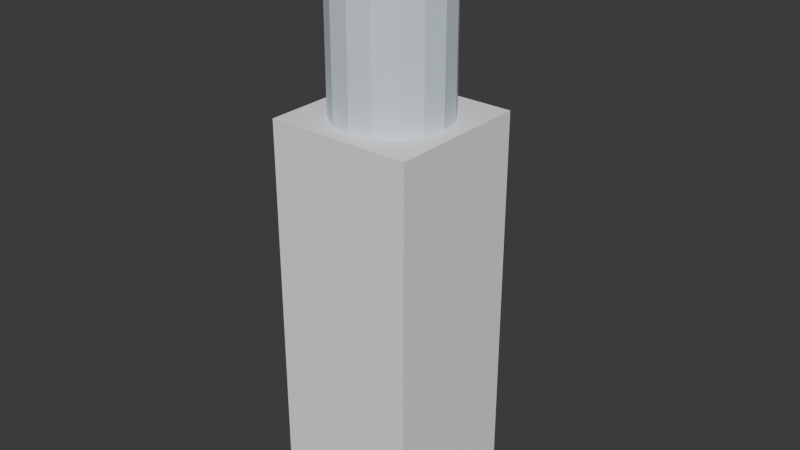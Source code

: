 # Source: ELD_DISPENSER_v01.blend  (saved by Blender 4.2.66; exported with 4.5.12 LTS)
import bpy
from mathutils import Matrix  # noqa: F401  (used for matrix-valued properties, if any)

bpy.ops.wm.read_factory_settings(use_empty=True)
scene = bpy.context.scene
scene.name = 'Scene'

# ---- collections
col_collection = bpy.data.collections.new('Collection'); scene.collection.children.link(col_collection)

# ---- materials (node trees are filled in below, after node groups)
mat_polyroom_pbr = bpy.data.materials.new('Polyroom_PBR')

# ---- material node trees
mat_polyroom_pbr.use_nodes = True; mat_polyroom_pbr.node_tree.nodes.clear()
_N = mat_polyroom_pbr.node_tree.nodes; _L = mat_polyroom_pbr.node_tree.links
n0 = _N.new('ShaderNodeOutputMaterial'); n0.name = 'Material Output'; n0.location = (300, 0)
n1 = _N.new('ShaderNodeBsdfPrincipled'); n1.name = 'Principled BSDF'; n1.location = (0, 0)
n1.inputs[2].default_value = 0.8
n2 = _N.new('ShaderNodeVertexColor'); n2.name = 'Color Attribute'; n2.location = (-300, 0)
n2.layer_name = 'Color'
_L.new(n2.outputs[0], n1.inputs[0])
_L.new(n1.outputs[0], n0.inputs[0])
n0.is_active_output = True

# ---- world
world_world = bpy.data.worlds.new('World'); scene.world = world_world
world_world.use_nodes = True; world_world.node_tree.nodes.clear()
_N = world_world.node_tree.nodes; _L = world_world.node_tree.links
n0 = _N.new('ShaderNodeOutputWorld'); n0.name = 'World Output'; n0.location = (300, 300)
n1 = _N.new('ShaderNodeBackground'); n1.name = 'Background'; n1.location = (10, 300)
n1.inputs[0].default_value = (0.05088, 0.05088, 0.05088, 1.0)
_L.new(n1.outputs[0], n0.inputs[0])
n0.is_active_output = True
world_world.color = (0.05088, 0.05088, 0.05088)
world_world.sun_shadow_jitter_overblur = 0.0

# ---- meshes
me_eld_dispenser_v01 = bpy.data.meshes.new('ELD_DISPENSER_v01')
me_eld_dispenser_v01.from_pydata([(-0.18, -0.205, 0.0), (-0.18, -0.205, 1.0), (-0.18, 0.155, 0.0), (-0.18, 0.155, 1.0), (0.18, -0.205, 0.0), (0.18, -0.205, 1.0), (0.18, 0.155, 0.0), (0.18, 0.155, 1.0), (0.0, 0.115, 1.0), (0.0, 0.115, 1.4), (0.05358, 0.1043, 1.0), (0.05358, 0.1043, 1.4), (0.09899, 0.07399, 1.0), (0.09899, 0.07399, 1.4), (0.1293, 0.02858, 1.0), (0.1293, 0.02858, 1.4), (0.14, -0.025, 1.0), (0.14, -0.025, 1.4), (0.1293, -0.07858, 1.0), (0.1293, -0.07858, 1.4), (0.09899, -0.124, 1.0), (0.09899, -0.124, 1.4), (0.05358, -0.1543, 1.0), (0.05358, -0.1543, 1.4), (0.0, -0.165, 1.0), (0.0, -0.165, 1.4), (-0.05358, -0.1543, 1.0), (-0.05358, -0.1543, 1.4), (-0.09899, -0.124, 1.0), (-0.09899, -0.124, 1.4), (-0.1293, -0.07858, 1.0), (-0.1293, -0.07858, 1.4), (-0.14, -0.025, 1.0), (-0.14, -0.025, 1.4), (-0.1293, 0.02858, 1.0), (-0.1293, 0.02858, 1.4), (-0.09899, 0.07399, 1.0), (-0.09899, 0.07399, 1.4), (-0.05358, 0.1043, 1.0), (-0.05358, 0.1043, 1.4), (0.0, 0.025, 1.39), (0.0, 0.025, 1.45), (0.02939, 0.01545, 1.39), (0.02939, 0.01545, 1.45), (0.04755, -0.009549, 1.39), (0.04755, -0.009549, 1.45), (0.04755, -0.04045, 1.39), (0.04755, -0.04045, 1.45), (0.02939, -0.06545, 1.39), (0.02939, -0.06545, 1.45), (0.0, -0.075, 1.39), (0.0, -0.075, 1.45), (-0.02939, -0.06545, 1.39), (-0.02939, -0.06545, 1.45), (-0.04755, -0.04045, 1.39), (-0.04755, -0.04045, 1.45), (-0.04755, -0.009549, 1.39), (-0.04755, -0.009549, 1.45), (-0.02939, 0.01545, 1.39), (-0.02939, 0.01545, 1.45), (-0.1, 0.15, 0.53), (-0.1, 0.15, 0.71), (-0.1, 0.17, 0.53), (-0.1, 0.17, 0.71), (0.1, 0.15, 0.53), (0.1, 0.15, 0.71), (0.1, 0.17, 0.53), (0.1, 0.17, 0.71), (-0.075, 0.16, 0.595), (-0.075, 0.16, 0.645), (-0.075, 0.19, 0.595), (-0.075, 0.19, 0.645), (-0.025, 0.16, 0.595), (-0.025, 0.16, 0.645), (-0.025, 0.19, 0.595), (-0.025, 0.19, 0.645), (0.025, 0.16, 0.595), (0.025, 0.16, 0.645), (0.025, 0.19, 0.595), (0.025, 0.19, 0.645), (0.075, 0.16, 0.595), (0.075, 0.16, 0.645), (0.075, 0.19, 0.595), (0.075, 0.19, 0.645), (-0.08, 0.145, 0.485), (-0.08, 0.145, 0.515), (-0.08, 0.205, 0.485), (-0.08, 0.205, 0.515), (0.08, 0.145, 0.485), (0.08, 0.145, 0.515), (0.08, 0.205, 0.485), (0.08, 0.205, 0.515), (-0.07, 0.1525, 0.77), (-0.07, 0.1525, 0.83), (-0.07, 0.1675, 0.77), (-0.07, 0.1675, 0.83), (0.07, 0.1525, 0.77), (0.07, 0.1525, 0.83), (0.07, 0.1675, 0.77), (0.07, 0.1675, 0.83)], [], [(0, 1, 3, 2), (2, 3, 7, 6), (6, 7, 5, 4), (4, 5, 1, 0), (2, 6, 4, 0), (7, 3, 1, 5), (8, 9, 11, 10), (10, 11, 13, 12), (12, 13, 15, 14), (14, 15, 17, 16), (16, 17, 19, 18), (18, 19, 21, 20), (20, 21, 23, 22), (22, 23, 25, 24), (24, 25, 27, 26), (26, 27, 29, 28), (28, 29, 31, 30), (30, 31, 33, 32), (32, 33, 35, 34), (34, 35, 37, 36), (11, 9, 39, 37, 35, 33, 31, 29, 27, 25, 23, 21, 19, 17, 15, 13), (36, 37, 39, 38), (38, 39, 9, 8), (8, 10, 12, 14, 16, 18, 20, 22, 24, 26, 28, 30, 32, 34, 36, 38), (40, 41, 43, 42), (42, 43, 45, 44), (44, 45, 47, 46), (46, 47, 49, 48), (48, 49, 51, 50), (50, 51, 53, 52), (52, 53, 55, 54), (54, 55, 57, 56), (43, 41, 59, 57, 55, 53, 51, 49, 47, 45), (56, 57, 59, 58), (58, 59, 41, 40), (40, 42, 44, 46, 48, 50, 52, 54, 56, 58), (60, 61, 63, 62), (62, 63, 67, 66), (66, 67, 65, 64), (64, 65, 61, 60), (62, 66, 64, 60), (67, 63, 61, 65), (68, 69, 71, 70), (70, 71, 75, 74), (74, 75, 73, 72), (72, 73, 69, 68), (70, 74, 72, 68), (75, 71, 69, 73), (76, 77, 79, 78), (78, 79, 83, 82), (82, 83, 81, 80), (80, 81, 77, 76), (78, 82, 80, 76), (83, 79, 77, 81), (84, 85, 87, 86), (86, 87, 91, 90), (90, 91, 89, 88), (88, 89, 85, 84), (86, 90, 88, 84), (91, 87, 85, 89), (92, 93, 95, 94), (94, 95, 99, 98), (98, 99, 97, 96), (96, 97, 93, 92), (94, 98, 96, 92), (99, 95, 93, 97)])
_uv = me_eld_dispenser_v01.uv_layers.new(name='UVMap')
_uv.uv.foreach_set('vector', [0.008267, 0.5874, 0.008267, 0.008267, 0.2167, 0.008267, 0.2167, 0.5874, 0.2333, 0.5874, 0.2333, 0.008267, 0.4418, 0.008267, 0.4418, 0.5874, 0.4583, 0.5874, 0.4583, 0.008267, 0.6668, 0.008267, 0.6668, 0.5874, 0.6833, 0.5874, 0.6833, 0.008267, 0.8918, 0.008267, 0.8918, 0.5874, 0.2167, 0.6039, 0.2167, 0.8124, 0.008267, 0.8124, 0.008267, 0.6039, 0.4418, 0.6039, 0.4418, 0.8124, 0.2333, 0.8124, 0.2333, 0.6039, 0.5156, 0.8355, 0.5156, 0.6039, 0.5466, 0.6039, 0.5466, 0.8355, 0.5466, 0.8355, 0.5466, 0.6039, 0.5729, 0.6039, 0.5729, 0.8355, 0.5895, 0.8355, 0.5895, 0.6039, 0.6158, 0.6039, 0.6158, 0.8355, 0.6158, 0.8355, 0.6158, 0.6039, 0.6468, 0.6039, 0.6468, 0.8355, 0.6468, 0.8355, 0.6468, 0.6039, 0.6778, 0.6039, 0.6778, 0.8355, 0.6778, 0.8355, 0.6778, 0.6039, 0.7041, 0.6039, 0.7041, 0.8355, 0.7207, 0.8355, 0.7207, 0.6039, 0.747, 0.6039, 0.747, 0.8355, 0.747, 0.8355, 0.747, 0.6039, 0.778, 0.6039, 0.778, 0.8355, 0.778, 0.8355, 0.778, 0.6039, 0.809, 0.6039, 0.809, 0.8355, 0.809, 0.8355, 0.809, 0.6039, 0.8353, 0.6039, 0.8353, 0.8355, 0.8519, 0.8355, 0.8519, 0.6039, 0.8782, 0.6039, 0.8782, 0.8355, 0.8782, 0.8355, 0.8782, 0.6039, 0.9092, 0.6039, 0.9092, 0.8355, 0.9092, 0.8355, 0.9092, 0.6039, 0.9402, 0.6039, 0.9402, 0.8355, 0.9402, 0.8355, 0.9402, 0.6039, 0.9665, 0.6039, 0.9665, 0.8355, 0.02037, 0.9535, 0.008267, 0.9242, 0.008267, 0.8926, 0.02037, 0.8634, 0.04274, 0.841, 0.07197, 0.8289, 0.1036, 0.8289, 0.1328, 0.841, 0.1552, 0.8634, 0.1673, 0.8926, 0.1673, 0.9242, 0.1552, 0.9535, 0.1328, 0.9758, 0.1036, 0.9879, 0.07197, 0.9879, 0.04274, 0.9758, 0.4583, 0.8355, 0.4583, 0.6039, 0.4846, 0.6039, 0.4846, 0.8355, 0.4846, 0.8355, 0.4846, 0.6039, 0.5156, 0.6039, 0.5156, 0.8355, 0.1838, 0.9242, 0.1838, 0.8926, 0.1959, 0.8634, 0.2183, 0.841, 0.2475, 0.8289, 0.2792, 0.8289, 0.3084, 0.841, 0.3308, 0.8634, 0.3429, 0.8926, 0.3429, 0.9242, 0.3308, 0.9535, 0.3084, 0.9758, 0.2792, 0.9879, 0.2475, 0.9879, 0.2183, 0.9758, 0.1959, 0.9535, 0.7377, 0.9613, 0.7377, 0.9265, 0.7547, 0.9265, 0.7547, 0.9613, 0.9499, 0.8989, 0.9152, 0.8989, 0.9152, 0.8844, 0.9499, 0.8844, 0.9499, 0.8844, 0.9152, 0.8844, 0.9152, 0.8665, 0.9499, 0.8665, 0.9499, 0.8665, 0.9152, 0.8665, 0.9152, 0.8521, 0.9499, 0.8521, 0.7923, 0.9613, 0.7923, 0.9265, 0.8093, 0.9265, 0.8093, 0.9613, 0.8093, 0.9613, 0.8093, 0.9265, 0.8263, 0.9265, 0.8263, 0.9613, 0.9499, 0.9623, 0.9152, 0.9623, 0.9152, 0.9478, 0.9499, 0.9478, 0.9499, 0.9478, 0.9152, 0.9478, 0.9152, 0.9299, 0.9499, 0.9299, 0.7312, 0.9045, 0.7207, 0.89, 0.7207, 0.8721, 0.7312, 0.8576, 0.7482, 0.8521, 0.7652, 0.8576, 0.7757, 0.8721, 0.7757, 0.89, 0.7652, 0.9045, 0.7482, 0.91, 0.9499, 0.9299, 0.9152, 0.9299, 0.9152, 0.9155, 0.9499, 0.9155, 0.7207, 0.9613, 0.7207, 0.9265, 0.7377, 0.9265, 0.7377, 0.9613, 0.7923, 0.89, 0.7923, 0.8721, 0.8028, 0.8576, 0.8198, 0.8521, 0.8368, 0.8576, 0.8474, 0.8721, 0.8474, 0.89, 0.8368, 0.9045, 0.8198, 0.91, 0.8028, 0.9045, 0.9364, 0.3193, 0.9364, 0.2151, 0.948, 0.2151, 0.948, 0.3193, 0.5625, 0.9679, 0.4583, 0.9679, 0.4583, 0.8521, 0.5625, 0.8521, 0.9364, 0.4401, 0.9364, 0.3358, 0.948, 0.3358, 0.948, 0.4401, 0.6833, 0.9679, 0.5791, 0.9679, 0.5791, 0.8521, 0.6833, 0.8521, 0.9199, 0.2151, 0.9199, 0.3309, 0.9083, 0.3309, 0.9083, 0.2151, 0.9199, 0.3474, 0.9199, 0.4632, 0.9083, 0.4632, 0.9083, 0.3474, 0.9664, 0.881, 0.9664, 0.8521, 0.9838, 0.8521, 0.9838, 0.881, 0.8928, 0.9786, 0.8639, 0.9786, 0.8639, 0.9497, 0.8928, 0.9497, 0.9664, 0.9265, 0.9664, 0.8976, 0.9838, 0.8976, 0.9838, 0.9265, 0.3884, 0.9671, 0.3594, 0.9671, 0.3594, 0.9381, 0.3884, 0.9381, 0.9819, 0.2663, 0.9819, 0.2953, 0.9645, 0.2953, 0.9645, 0.2663, 0.9819, 0.3118, 0.9819, 0.3408, 0.9645, 0.3408, 0.9645, 0.3118, 0.9664, 0.972, 0.9664, 0.9431, 0.9838, 0.9431, 0.9838, 0.972, 0.4338, 0.9671, 0.4049, 0.9671, 0.4049, 0.9381, 0.4338, 0.9381, 0.9674, 0.5087, 0.9674, 0.4798, 0.9848, 0.4798, 0.9848, 0.5087, 0.9885, 0.1348, 0.9596, 0.1348, 0.9596, 0.1059, 0.9885, 0.1059, 0.9819, 0.3573, 0.9819, 0.3863, 0.9645, 0.3863, 0.9645, 0.3573, 0.9819, 0.4028, 0.9819, 0.4318, 0.9645, 0.4318, 0.9645, 0.4028, 0.977, 0.1861, 0.9596, 0.1861, 0.9596, 0.1514, 0.977, 0.1514, 0.4281, 0.9216, 0.4107, 0.9216, 0.4107, 0.8289, 0.4281, 0.8289, 0.9819, 0.2498, 0.9645, 0.2498, 0.9645, 0.2151, 0.9819, 0.2151, 0.9257, 0.5724, 0.9083, 0.5724, 0.9083, 0.4798, 0.9257, 0.4798, 0.3941, 0.8289, 0.3941, 0.9216, 0.3594, 0.9216, 0.3594, 0.8289, 0.9431, 0.008267, 0.9431, 0.1009, 0.9083, 0.1009, 0.9083, 0.008267, 0.9674, 0.56, 0.9674, 0.5253, 0.9761, 0.5253, 0.9761, 0.56, 0.8986, 0.9331, 0.8639, 0.9331, 0.8639, 0.8521, 0.8986, 0.8521, 0.983, 0.6386, 0.983, 0.6039, 0.9917, 0.6039, 0.9917, 0.6386, 0.9431, 0.1985, 0.9083, 0.1985, 0.9083, 0.1175, 0.9431, 0.1175, 0.9509, 0.4798, 0.9509, 0.5608, 0.9422, 0.5608, 0.9422, 0.4798, 0.9683, 0.008267, 0.9683, 0.08934, 0.9596, 0.08934, 0.9596, 0.008267])
_ca = me_eld_dispenser_v01.color_attributes.new('Color', 'FLOAT_COLOR', 'POINT')
_ca.data.foreach_set('color', [0.92, 0.92, 0.93, 1.0, 0.92, 0.92, 0.93, 1.0, 0.92, 0.92, 0.93, 1.0, 0.92, 0.92, 0.93, 1.0, 0.92, 0.92, 0.93, 1.0, 0.92, 0.92, 0.93, 1.0, 0.92, 0.92, 0.93, 1.0, 0.92, 0.92, 0.93, 1.0, 0.72, 0.84, 0.9, 1.0, 0.72, 0.84, 0.9, 1.0, 0.72, 0.84, 0.9, 1.0, 0.72, 0.84, 0.9, 1.0, 0.72, 0.84, 0.9, 1.0, 0.72, 0.84, 0.9, 1.0, 0.72, 0.84, 0.9, 1.0, 0.72, 0.84, 0.9, 1.0, 0.72, 0.84, 0.9, 1.0, 0.72, 0.84, 0.9, 1.0, 0.72, 0.84, 0.9, 1.0, 0.72, 0.84, 0.9, 1.0, 0.72, 0.84, 0.9, 1.0, 0.72, 0.84, 0.9, 1.0, 0.72, 0.84, 0.9, 1.0, 0.72, 0.84, 0.9, 1.0, 0.72, 0.84, 0.9, 1.0, 0.72, 0.84, 0.9, 1.0, 0.72, 0.84, 0.9, 1.0, 0.72, 0.84, 0.9, 1.0, 0.72, 0.84, 0.9, 1.0, 0.72, 0.84, 0.9, 1.0, 0.72, 0.84, 0.9, 1.0, 0.72, 0.84, 0.9, 1.0, 0.72, 0.84, 0.9, 1.0, 0.72, 0.84, 0.9, 1.0, 0.72, 0.84, 0.9, 1.0, 0.72, 0.84, 0.9, 1.0, 0.72, 0.84, 0.9, 1.0, 0.72, 0.84, 0.9, 1.0, 0.72, 0.84, 0.9, 1.0, 0.72, 0.84, 0.9, 1.0, 0.15, 0.4, 0.85, 1.0, 0.15, 0.4, 0.85, 1.0, 0.15, 0.4, 0.85, 1.0, 0.15, 0.4, 0.85, 1.0, 0.15, 0.4, 0.85, 1.0, 0.15, 0.4, 0.85, 1.0, 0.15, 0.4, 0.85, 1.0, 0.15, 0.4, 0.85, 1.0, 0.15, 0.4, 0.85, 1.0, 0.15, 0.4, 0.85, 1.0, 0.15, 0.4, 0.85, 1.0, 0.15, 0.4, 0.85, 1.0, 0.15, 0.4, 0.85, 1.0, 0.15, 0.4, 0.85, 1.0, 0.15, 0.4, 0.85, 1.0, 0.15, 0.4, 0.85, 1.0, 0.15, 0.4, 0.85, 1.0, 0.15, 0.4, 0.85, 1.0, 0.15, 0.4, 0.85, 1.0, 0.15, 0.4, 0.85, 1.0, 0.25, 0.26, 0.28, 1.0, 0.25, 0.26, 0.28, 1.0, 0.25, 0.26, 0.28, 1.0, 0.25, 0.26, 0.28, 1.0, 0.25, 0.26, 0.28, 1.0, 0.25, 0.26, 0.28, 1.0, 0.25, 0.26, 0.28, 1.0, 0.25, 0.26, 0.28, 1.0, 0.15, 0.4, 0.85, 1.0, 0.15, 0.4, 0.85, 1.0, 0.15, 0.4, 0.85, 1.0, 0.15, 0.4, 0.85, 1.0, 0.15, 0.4, 0.85, 1.0, 0.15, 0.4, 0.85, 1.0, 0.15, 0.4, 0.85, 1.0, 0.15, 0.4, 0.85, 1.0, 0.85, 0.22, 0.16, 1.0, 0.85, 0.22, 0.16, 1.0, 0.85, 0.22, 0.16, 1.0, 0.85, 0.22, 0.16, 1.0, 0.85, 0.22, 0.16, 1.0, 0.85, 0.22, 0.16, 1.0, 0.85, 0.22, 0.16, 1.0, 0.85, 0.22, 0.16, 1.0, 0.25, 0.26, 0.28, 1.0, 0.25, 0.26, 0.28, 1.0, 0.25, 0.26, 0.28, 1.0, 0.25, 0.26, 0.28, 1.0, 0.25, 0.26, 0.28, 1.0, 0.25, 0.26, 0.28, 1.0, 0.25, 0.26, 0.28, 1.0, 0.25, 0.26, 0.28, 1.0, 0.2, 0.7, 0.75, 1.0, 0.2, 0.7, 0.75, 1.0, 0.2, 0.7, 0.75, 1.0, 0.2, 0.7, 0.75, 1.0, 0.2, 0.7, 0.75, 1.0, 0.2, 0.7, 0.75, 1.0, 0.2, 0.7, 0.75, 1.0, 0.2, 0.7, 0.75, 1.0])
me_eld_dispenser_v01.materials.append(mat_polyroom_pbr)
me_eld_dispenser_v01.update()

# ---- objects
ob_eld_dispenser_v01 = bpy.data.objects.new('ELD_DISPENSER_v01', me_eld_dispenser_v01)

# ---- transforms, parenting, visibility, modifiers, constraints
ob_eld_dispenser_v01.location = (0.0, 0.0, 0.0)

# ---- collection membership
col_collection.objects.link(ob_eld_dispenser_v01)

# ---- scene / render settings (as saved in the file)
scene.frame_start = 1; scene.frame_end = 250; scene.frame_set(1)
scene.render.engine = 'BLENDER_EEVEE_NEXT'
bpy.context.view_layer.update()

# ---- added for rendering (the .blend has no active camera and no usable light): camera, sun
cam_auto = bpy.data.cameras.new('AutoCamera')
cam_auto.lens = 50.0
cam_auto.sensor_width = 36.0
cam_auto.clip_end = 1000.0
ob_auto_camera = bpy.data.objects.new('AutoCamera', cam_auto)
scene.collection.objects.link(ob_auto_camera)
ob_auto_camera.location = (1.43341, -1.72009, 1.87173)
ob_auto_camera.rotation_euler = (1.09748, -7.21219e-08, 0.694738)
scene.camera = ob_auto_camera
light_auto_sun = bpy.data.lights.new('AutoSun', 'SUN')
light_auto_sun.energy = 3.0
light_auto_sun.angle = 0.0523599
ob_auto_sun = bpy.data.objects.new('AutoSun', light_auto_sun)
scene.collection.objects.link(ob_auto_sun)
ob_auto_sun.rotation_euler = (0.872665, 0.174533, 0.523599)
bpy.context.view_layer.update()
